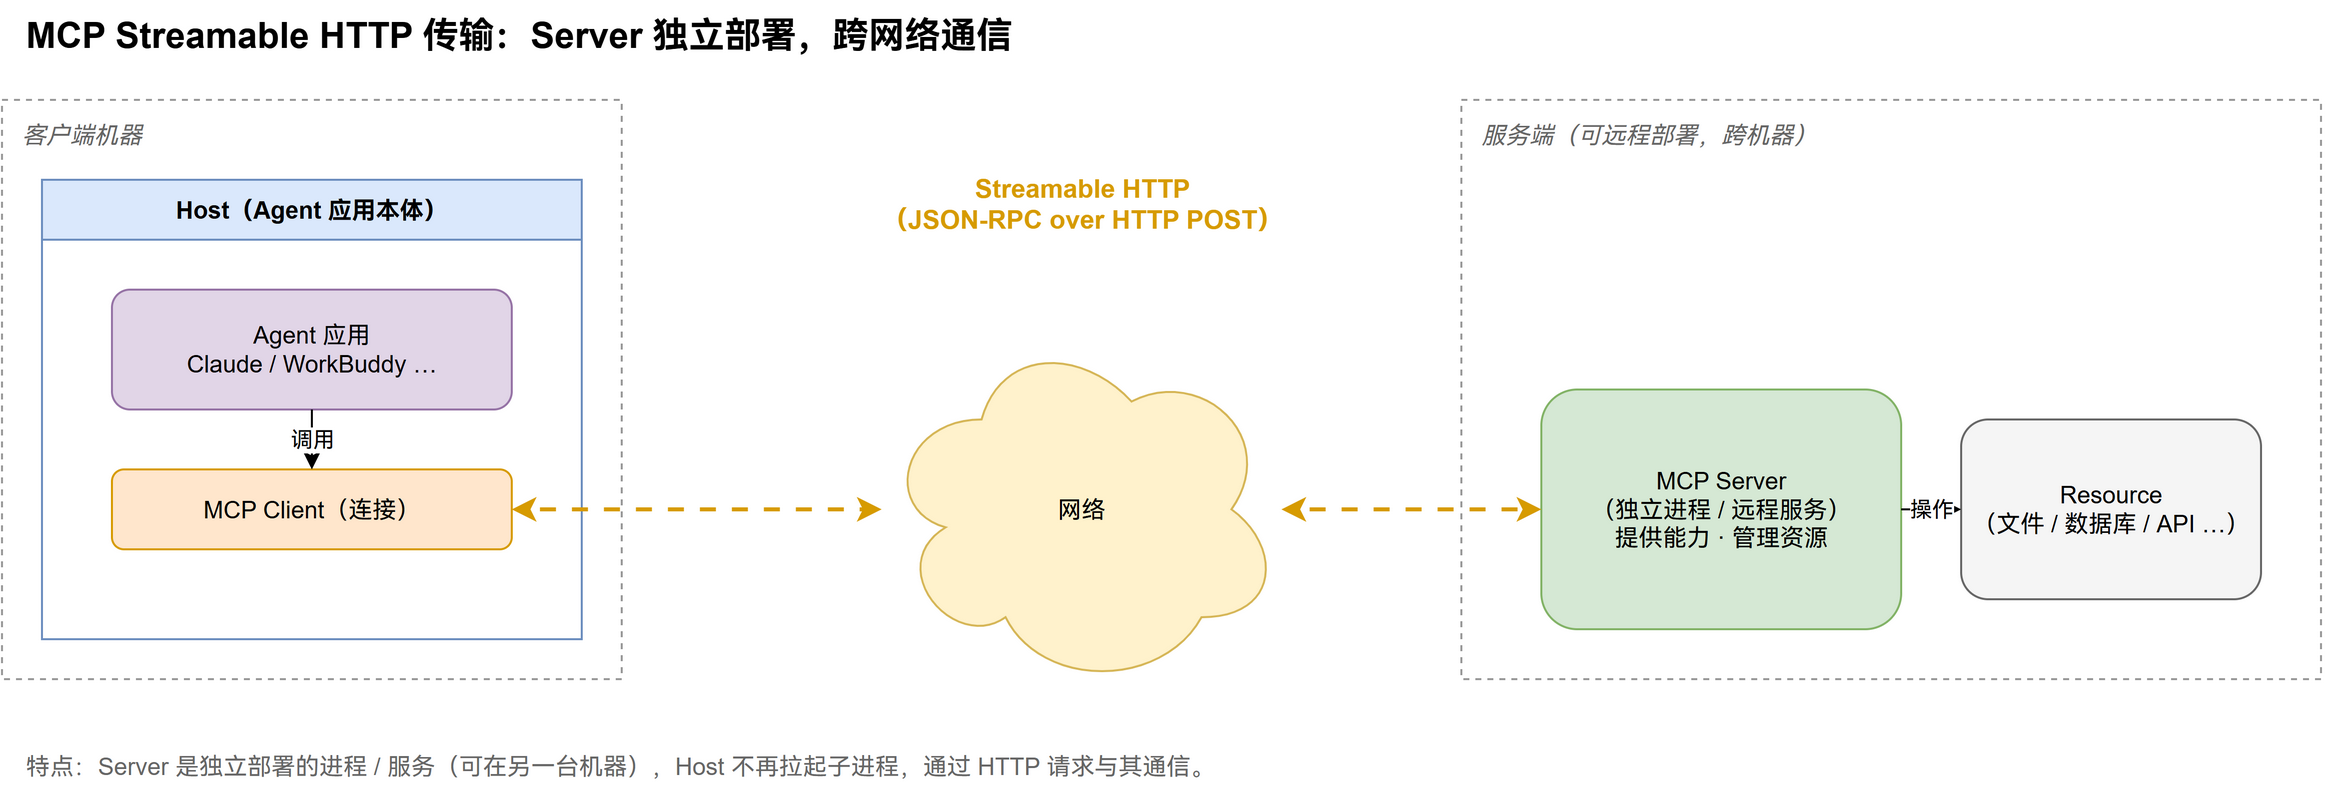

The diagram above was exported from draw.io. Its source (the exported page's mxGraphModel, read from the mxfile embedded in the PNG):
<mxGraphModel dx="800" dy="600" grid="1" gridSize="10" page="1" pageWidth="1250" pageHeight="460">
  <root>
    <mxCell id="0" />
    <mxCell id="1" parent="0" />
    <mxCell id="title" value="MCP Streamable HTTP 传输：Server 独立部署，跨网络通信" style="text;html=1;fontSize=18;fontStyle=1;align=left;" vertex="1" parent="1">
      <mxGeometry x="40" y="20" width="700" height="30" as="geometry" />
    </mxCell>
    <mxCell id="machineA" value="客户端机器" style="rounded=0;whiteSpace=wrap;html=1;dashed=1;fillColor=none;strokeColor=#999999;verticalAlign=top;align=left;spacingLeft=8;spacingTop=4;fontStyle=2;fontColor=#666666;" vertex="1" parent="1">
      <mxGeometry x="30" y="70" width="310" height="290" as="geometry" />
    </mxCell>
    <mxCell id="machineB" value="服务端（可远程部署，跨机器）" style="rounded=0;whiteSpace=wrap;html=1;dashed=1;fillColor=none;strokeColor=#999999;verticalAlign=top;align=left;spacingLeft=8;spacingTop=4;fontStyle=2;fontColor=#666666;" vertex="1" parent="1">
      <mxGeometry x="760" y="70" width="430" height="290" as="geometry" />
    </mxCell>
    <mxCell id="host" value="Host（Agent 应用本体）" style="swimlane;startSize=30;fillColor=#dae8fc;strokeColor=#6c8ebf;whiteSpace=wrap;html=1;" vertex="1" parent="1">
      <mxGeometry x="50" y="110" width="270" height="230" as="geometry" />
    </mxCell>
    <mxCell id="app" value="Agent 应用&#10;Claude / WorkBuddy …" style="rounded=1;whiteSpace=wrap;html=1;fillColor=#e1d5e7;strokeColor=#9673a6;" vertex="1" parent="host">
      <mxGeometry x="35" y="55" width="200" height="60" as="geometry" />
    </mxCell>
    <mxCell id="client" value="MCP Client（连接）" style="rounded=1;whiteSpace=wrap;html=1;fillColor=#ffe6cc;strokeColor=#d79b00;" vertex="1" parent="host">
      <mxGeometry x="35" y="145" width="200" height="40" as="geometry" />
    </mxCell>
    <mxCell id="proto" value="Streamable HTTP&#10;（JSON-RPC over HTTP POST）" style="text;html=1;fontSize=13;fontStyle=1;align=center;fontColor=#d79b00;" vertex="1" parent="1">
      <mxGeometry x="380" y="100" width="380" height="40" as="geometry" />
    </mxCell>
    <mxCell id="cloud" value="网络" style="shape=cloud;whiteSpace=wrap;html=1;fillColor=#fff2cc;strokeColor=#d6b656;" vertex="1" parent="1">
      <mxGeometry x="470" y="185" width="200" height="180" as="geometry" />
    </mxCell>
    <mxCell id="server" value="MCP Server&#10;（独立进程 / 远程服务）&#10;提供能力 · 管理资源" style="rounded=1;whiteSpace=wrap;html=1;fillColor=#d5e8d4;strokeColor=#82b366;" vertex="1" parent="machineB">
      <mxGeometry x="40" y="145" width="180" height="120" as="geometry" />
    </mxCell>
    <mxCell id="resource" value="Resource&#10;（文件 / 数据库 / API …）" style="rounded=1;whiteSpace=wrap;html=1;fillColor=#f5f5f5;strokeColor=#666666;" vertex="1" parent="machineB">
      <mxGeometry x="250" y="160" width="150" height="90" as="geometry" />
    </mxCell>
    <mxCell id="e1" value="调用" style="edgeStyle=orthogonalEdgeStyle;rounded=1;orthogonalLoop=1;jettySize=auto;html=1;exitX=0.5;exitY=1;exitDx=0;exitDy=0;entryX=0.5;entryY=0;entryDx=0;entryDy=0;fontSize=11;labelBackgroundColor=#ffffff;" edge="1" parent="1" source="app" target="client">
      <mxGeometry relative="1" as="geometry" />
    </mxCell>
    <mxCell id="e2" value="" style="edgeStyle=orthogonalEdgeStyle;rounded=1;orthogonalLoop=1;jettySize=auto;html=1;exitX=1;exitY=0.5;exitDx=0;exitDy=0;entryX=0;entryY=0.5;entryDx=0;entryDy=0;startArrow=classic;startFill=1;strokeColor=#d79b00;strokeWidth=2;flowAnimation=1;" edge="1" parent="1" source="client" target="cloud">
      <mxGeometry relative="1" as="geometry" />
    </mxCell>
    <mxCell id="e3" value="" style="edgeStyle=orthogonalEdgeStyle;rounded=1;orthogonalLoop=1;jettySize=auto;html=1;exitX=1;exitY=0.5;exitDx=0;exitDy=0;entryX=0;entryY=0.5;entryDx=0;entryDy=0;startArrow=classic;startFill=1;strokeColor=#d79b00;strokeWidth=2;flowAnimation=1;" edge="1" parent="1" source="cloud" target="server">
      <mxGeometry relative="1" as="geometry" />
    </mxCell>
    <mxCell id="e4" value="操作" style="edgeStyle=orthogonalEdgeStyle;rounded=1;orthogonalLoop=1;jettySize=auto;html=1;exitX=1;exitY=0.5;exitDx=0;exitDy=0;entryX=0;entryY=0.5;entryDx=0;entryDy=0;fontSize=11;labelBackgroundColor=#ffffff;" edge="1" parent="1" source="server" target="resource">
      <mxGeometry relative="1" as="geometry" />
    </mxCell>
    <mxCell id="note" value="特点：Server 是独立部署的进程 / 服务（可在另一台机器），Host 不再拉起子进程，通过 HTTP 请求与其通信。" style="text;html=1;fontSize=12;fontColor=#666666;align=left;" vertex="1" parent="1">
      <mxGeometry x="40" y="390" width="1000" height="30" as="geometry" />
    </mxCell>
  </root>
</mxGraphModel>